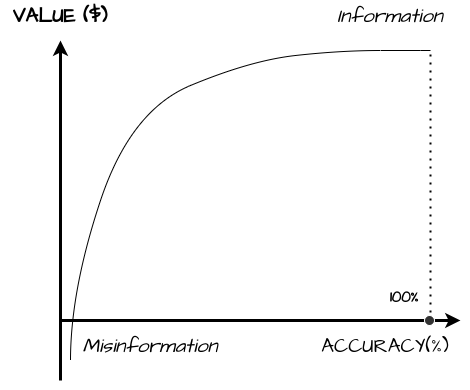

The diagram above was exported from draw.io. Its source (the exported page's mxGraphModel, read from the mxfile embedded in the PNG):
<mxGraphModel dx="1434" dy="786" grid="1" gridSize="10" guides="1" tooltips="1" connect="1" arrows="1" fold="1" page="1" pageScale="1" pageWidth="827" pageHeight="1169" math="0" shadow="0">
  <root>
    <mxCell id="0" />
    <mxCell id="1" parent="0" />
    <mxCell id="2" value="" style="endArrow=classic;html=1;rounded=0;strokeWidth=3;" edge="1" parent="1">
      <mxGeometry width="50" height="50" relative="1" as="geometry">
        <mxPoint x="380" y="1020" as="sourcePoint" />
        <mxPoint x="380" y="680" as="targetPoint" />
      </mxGeometry>
    </mxCell>
    <mxCell id="3" value="" style="endArrow=classic;html=1;rounded=0;strokeWidth=3;" edge="1" parent="1">
      <mxGeometry width="50" height="50" relative="1" as="geometry">
        <mxPoint x="380" y="960" as="sourcePoint" />
        <mxPoint x="780" y="960" as="targetPoint" />
      </mxGeometry>
    </mxCell>
    <mxCell id="4" value="&lt;b&gt;VALUE ($)&lt;/b&gt;" style="text;html=1;strokeColor=none;fillColor=none;align=center;verticalAlign=middle;whiteSpace=wrap;rounded=0;fontSize=20;fontFamily=Architects Daughter;" vertex="1" parent="1">
      <mxGeometry x="320" y="640" width="120" height="30" as="geometry" />
    </mxCell>
    <mxCell id="5" value="ACCURACY(%)" style="text;html=1;strokeColor=none;fillColor=none;align=center;verticalAlign=middle;whiteSpace=wrap;rounded=0;fontSize=20;fontFamily=Architects Daughter;" vertex="1" parent="1">
      <mxGeometry x="645" y="970" width="120" height="30" as="geometry" />
    </mxCell>
    <mxCell id="6" value="" style="curved=1;endArrow=none;html=1;rounded=0;endFill=0;" edge="1" parent="1">
      <mxGeometry width="50" height="50" relative="1" as="geometry">
        <mxPoint x="390" y="1000" as="sourcePoint" />
        <mxPoint x="750" y="690" as="targetPoint" />
        <Array as="points">
          <mxPoint x="390" y="930" />
          <mxPoint x="450" y="750" />
          <mxPoint x="570" y="700" />
          <mxPoint x="660" y="690" />
          <mxPoint x="740" y="690" />
        </Array>
      </mxGeometry>
    </mxCell>
    <mxCell id="7" value="Information" style="text;html=1;strokeColor=none;fillColor=none;align=center;verticalAlign=middle;whiteSpace=wrap;rounded=0;fontSize=20;fontFamily=Architects Daughter;fontStyle=2" vertex="1" parent="1">
      <mxGeometry x="650" y="640" width="120" height="30" as="geometry" />
    </mxCell>
    <mxCell id="8" value="&lt;span style=&quot;font-size: 15px;&quot;&gt;&lt;b&gt;100%&lt;/b&gt;&lt;/span&gt;" style="text;html=1;strokeColor=none;fillColor=none;align=center;verticalAlign=middle;whiteSpace=wrap;rounded=0;fontSize=20;fontFamily=Architects Daughter;" vertex="1" parent="1">
      <mxGeometry x="704" y="915" width="40" height="40" as="geometry" />
    </mxCell>
    <mxCell id="9" value="" style="endArrow=none;dashed=1;html=1;dashPattern=1 3;strokeWidth=2;rounded=0;" edge="1" parent="1">
      <mxGeometry width="50" height="50" relative="1" as="geometry">
        <mxPoint x="750" y="960" as="sourcePoint" />
        <mxPoint x="750" y="690" as="targetPoint" />
      </mxGeometry>
    </mxCell>
    <mxCell id="10" value="Misinformation" style="text;html=1;strokeColor=none;fillColor=none;align=center;verticalAlign=middle;whiteSpace=wrap;rounded=0;fontSize=20;fontFamily=Architects Daughter;fontStyle=2" vertex="1" parent="1">
      <mxGeometry x="400" y="970" width="140" height="30" as="geometry" />
    </mxCell>
    <mxCell id="11" value="" style="ellipse;whiteSpace=wrap;html=1;aspect=fixed;fillColor=#333333;strokeColor=#FFFFFF;" vertex="1" parent="1">
      <mxGeometry x="744" y="955" width="10" height="10" as="geometry" />
    </mxCell>
  </root>
</mxGraphModel>